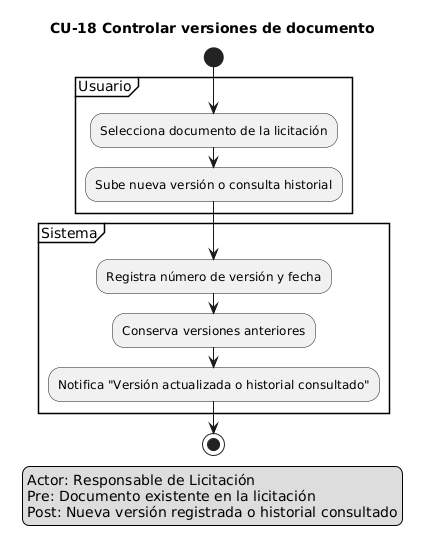

The diagram above was rendered by PlantUML. Its source (embedded in the PNG):
@startuml
title CU-18 Controlar versiones de documento
skinparam shadowing false

start
legend left
Actor: Responsable de Licitación
Pre: Documento existente en la licitación
Post: Nueva versión registrada o historial consultado
endlegend

partition "Usuario" {
  :Selecciona documento de la licitación;
  :Sube nueva versión o consulta historial;
}
partition "Sistema" {
  :Registra número de versión y fecha;
  :Conserva versiones anteriores;
  :Notifica "Versión actualizada o historial consultado";
}
stop
@enduml